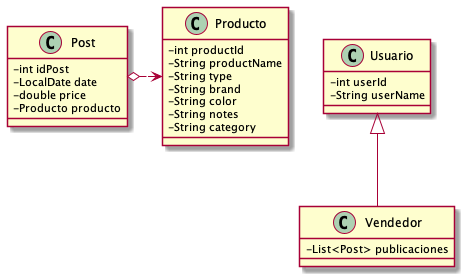

The diagram above was rendered by PlantUML. Its source (embedded in the PNG):
@startuml SocialMeli

skinparam ClassAttributeIconSize 0

class Usuario {
    - int userId
    - String userName 
}

class Vendedor {
    - List<Post> publicaciones 
}

class Post {
    - int idPost
    - LocalDate date 
    - double price
    - Producto producto
}

class Producto {
    - int productId
    - String productName
    - String type
    - String brand
    - String color
    - String notes
    - String category
}

Usuario <|-- Vendedor

Post o.> Producto


@enduml